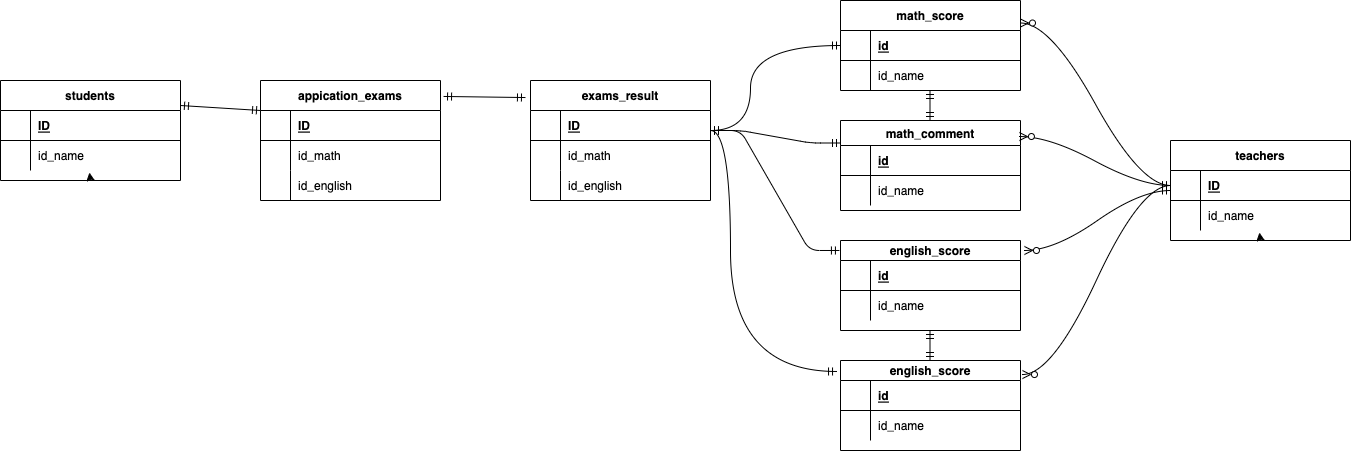

The diagram above was exported from draw.io. Its source (the exported page's mxGraphModel, read from the mxfile embedded in the PNG):
<mxGraphModel dx="2205" dy="860" grid="1" gridSize="10" guides="1" tooltips="1" connect="1" arrows="1" fold="1" page="1" pageScale="1" pageWidth="827" pageHeight="1169" math="0" shadow="0">
  <root>
    <mxCell id="0" />
    <mxCell id="1" parent="0" />
    <mxCell id="3" value="students" style="shape=table;startSize=30;container=1;collapsible=1;childLayout=tableLayout;fixedRows=1;rowLines=0;fontStyle=1;align=center;resizeLast=1;" vertex="1" parent="1">
      <mxGeometry x="-70" y="120" width="180" height="100" as="geometry" />
    </mxCell>
    <mxCell id="4" value="" style="shape=partialRectangle;collapsible=0;dropTarget=0;pointerEvents=0;fillColor=none;top=0;left=0;bottom=1;right=0;points=[[0,0.5],[1,0.5]];portConstraint=eastwest;" vertex="1" parent="3">
      <mxGeometry y="30" width="180" height="30" as="geometry" />
    </mxCell>
    <mxCell id="5" value="" style="shape=partialRectangle;connectable=0;fillColor=none;top=0;left=0;bottom=0;right=0;fontStyle=1;overflow=hidden;" vertex="1" parent="4">
      <mxGeometry width="30" height="30" as="geometry">
        <mxRectangle width="30" height="30" as="alternateBounds" />
      </mxGeometry>
    </mxCell>
    <mxCell id="6" value="ID" style="shape=partialRectangle;connectable=0;fillColor=none;top=0;left=0;bottom=0;right=0;align=left;spacingLeft=6;fontStyle=5;overflow=hidden;" vertex="1" parent="4">
      <mxGeometry x="30" width="150" height="30" as="geometry">
        <mxRectangle width="150" height="30" as="alternateBounds" />
      </mxGeometry>
    </mxCell>
    <mxCell id="7" value="" style="shape=partialRectangle;collapsible=0;dropTarget=0;pointerEvents=0;fillColor=none;top=0;left=0;bottom=0;right=0;points=[[0,0.5],[1,0.5]];portConstraint=eastwest;" vertex="1" parent="3">
      <mxGeometry y="60" width="180" height="30" as="geometry" />
    </mxCell>
    <mxCell id="8" value="" style="shape=partialRectangle;connectable=0;fillColor=none;top=0;left=0;bottom=0;right=0;editable=1;overflow=hidden;" vertex="1" parent="7">
      <mxGeometry width="30" height="30" as="geometry">
        <mxRectangle width="30" height="30" as="alternateBounds" />
      </mxGeometry>
    </mxCell>
    <mxCell id="9" value="id_name" style="shape=partialRectangle;connectable=0;fillColor=none;top=0;left=0;bottom=0;right=0;align=left;spacingLeft=6;overflow=hidden;" vertex="1" parent="7">
      <mxGeometry x="30" width="150" height="30" as="geometry">
        <mxRectangle width="150" height="30" as="alternateBounds" />
      </mxGeometry>
    </mxCell>
    <mxCell id="46" style="edgeStyle=none;html=1;exitX=0.5;exitY=1;exitDx=0;exitDy=0;entryX=0.494;entryY=1.067;entryDx=0;entryDy=0;entryPerimeter=0;" edge="1" parent="3" source="3" target="7">
      <mxGeometry relative="1" as="geometry" />
    </mxCell>
    <mxCell id="16" value="appication_exams" style="shape=table;startSize=30;container=1;collapsible=1;childLayout=tableLayout;fixedRows=1;rowLines=0;fontStyle=1;align=center;resizeLast=1;" vertex="1" parent="1">
      <mxGeometry x="190" y="120" width="180" height="120" as="geometry" />
    </mxCell>
    <mxCell id="32" style="shape=partialRectangle;collapsible=0;dropTarget=0;pointerEvents=0;fillColor=none;top=0;left=0;bottom=1;right=0;points=[[0,0.5],[1,0.5]];portConstraint=eastwest;" vertex="1" parent="16">
      <mxGeometry y="30" width="180" height="30" as="geometry" />
    </mxCell>
    <mxCell id="33" style="shape=partialRectangle;connectable=0;fillColor=none;top=0;left=0;bottom=0;right=0;fontStyle=1;overflow=hidden;" vertex="1" parent="32">
      <mxGeometry width="30" height="30" as="geometry">
        <mxRectangle width="30" height="30" as="alternateBounds" />
      </mxGeometry>
    </mxCell>
    <mxCell id="34" value="ID" style="shape=partialRectangle;connectable=0;fillColor=none;top=0;left=0;bottom=0;right=0;align=left;spacingLeft=6;fontStyle=5;overflow=hidden;" vertex="1" parent="32">
      <mxGeometry x="30" width="150" height="30" as="geometry">
        <mxRectangle width="150" height="30" as="alternateBounds" />
      </mxGeometry>
    </mxCell>
    <mxCell id="20" value="" style="shape=partialRectangle;collapsible=0;dropTarget=0;pointerEvents=0;fillColor=none;top=0;left=0;bottom=0;right=0;points=[[0,0.5],[1,0.5]];portConstraint=eastwest;" vertex="1" parent="16">
      <mxGeometry y="60" width="180" height="30" as="geometry" />
    </mxCell>
    <mxCell id="21" value="" style="shape=partialRectangle;connectable=0;fillColor=none;top=0;left=0;bottom=0;right=0;editable=1;overflow=hidden;" vertex="1" parent="20">
      <mxGeometry width="30" height="30" as="geometry">
        <mxRectangle width="30" height="30" as="alternateBounds" />
      </mxGeometry>
    </mxCell>
    <mxCell id="22" value="id_math" style="shape=partialRectangle;connectable=0;fillColor=none;top=0;left=0;bottom=0;right=0;align=left;spacingLeft=6;overflow=hidden;" vertex="1" parent="20">
      <mxGeometry x="30" width="150" height="30" as="geometry">
        <mxRectangle width="150" height="30" as="alternateBounds" />
      </mxGeometry>
    </mxCell>
    <mxCell id="23" value="" style="shape=partialRectangle;collapsible=0;dropTarget=0;pointerEvents=0;fillColor=none;top=0;left=0;bottom=0;right=0;points=[[0,0.5],[1,0.5]];portConstraint=eastwest;" vertex="1" parent="16">
      <mxGeometry y="90" width="180" height="30" as="geometry" />
    </mxCell>
    <mxCell id="24" value="" style="shape=partialRectangle;connectable=0;fillColor=none;top=0;left=0;bottom=0;right=0;editable=1;overflow=hidden;" vertex="1" parent="23">
      <mxGeometry width="30" height="30" as="geometry">
        <mxRectangle width="30" height="30" as="alternateBounds" />
      </mxGeometry>
    </mxCell>
    <mxCell id="25" value="id_english" style="shape=partialRectangle;connectable=0;fillColor=none;top=0;left=0;bottom=0;right=0;align=left;spacingLeft=6;overflow=hidden;" vertex="1" parent="23">
      <mxGeometry x="30" width="150" height="30" as="geometry">
        <mxRectangle width="150" height="30" as="alternateBounds" />
      </mxGeometry>
    </mxCell>
    <mxCell id="49" value="math_score" style="shape=table;startSize=30;container=1;collapsible=1;childLayout=tableLayout;fixedRows=1;rowLines=0;fontStyle=1;align=center;resizeLast=1;" vertex="1" parent="1">
      <mxGeometry x="770" y="40" width="180" height="90" as="geometry" />
    </mxCell>
    <mxCell id="50" value="" style="shape=partialRectangle;collapsible=0;dropTarget=0;pointerEvents=0;fillColor=none;top=0;left=0;bottom=1;right=0;points=[[0,0.5],[1,0.5]];portConstraint=eastwest;" vertex="1" parent="49">
      <mxGeometry y="30" width="180" height="30" as="geometry" />
    </mxCell>
    <mxCell id="51" value="" style="shape=partialRectangle;connectable=0;fillColor=none;top=0;left=0;bottom=0;right=0;fontStyle=1;overflow=hidden;" vertex="1" parent="50">
      <mxGeometry width="30" height="30" as="geometry">
        <mxRectangle width="30" height="30" as="alternateBounds" />
      </mxGeometry>
    </mxCell>
    <mxCell id="52" value="id" style="shape=partialRectangle;connectable=0;fillColor=none;top=0;left=0;bottom=0;right=0;align=left;spacingLeft=6;fontStyle=5;overflow=hidden;" vertex="1" parent="50">
      <mxGeometry x="30" width="150" height="30" as="geometry">
        <mxRectangle width="150" height="30" as="alternateBounds" />
      </mxGeometry>
    </mxCell>
    <mxCell id="89" value="" style="shape=partialRectangle;collapsible=0;dropTarget=0;pointerEvents=0;fillColor=none;top=0;left=0;bottom=0;right=0;points=[[0,0.5],[1,0.5]];portConstraint=eastwest;" vertex="1" parent="49">
      <mxGeometry y="60" width="180" height="30" as="geometry" />
    </mxCell>
    <mxCell id="90" value="" style="shape=partialRectangle;connectable=0;fillColor=none;top=0;left=0;bottom=0;right=0;editable=1;overflow=hidden;" vertex="1" parent="89">
      <mxGeometry width="30" height="30" as="geometry">
        <mxRectangle width="30" height="30" as="alternateBounds" />
      </mxGeometry>
    </mxCell>
    <mxCell id="91" value="id_name" style="shape=partialRectangle;connectable=0;fillColor=none;top=0;left=0;bottom=0;right=0;align=left;spacingLeft=6;overflow=hidden;" vertex="1" parent="89">
      <mxGeometry x="30" width="150" height="30" as="geometry">
        <mxRectangle width="150" height="30" as="alternateBounds" />
      </mxGeometry>
    </mxCell>
    <mxCell id="63" value="english_score" style="shape=table;startSize=20;container=1;collapsible=1;childLayout=tableLayout;fixedRows=1;rowLines=0;fontStyle=1;align=center;resizeLast=1;" vertex="1" parent="1">
      <mxGeometry x="770" y="280" width="180" height="90" as="geometry" />
    </mxCell>
    <mxCell id="64" value="" style="shape=partialRectangle;collapsible=0;dropTarget=0;pointerEvents=0;fillColor=none;top=0;left=0;bottom=1;right=0;points=[[0,0.5],[1,0.5]];portConstraint=eastwest;" vertex="1" parent="63">
      <mxGeometry y="20" width="180" height="30" as="geometry" />
    </mxCell>
    <mxCell id="65" value="" style="shape=partialRectangle;connectable=0;fillColor=none;top=0;left=0;bottom=0;right=0;fontStyle=1;overflow=hidden;" vertex="1" parent="64">
      <mxGeometry width="30" height="30" as="geometry">
        <mxRectangle width="30" height="30" as="alternateBounds" />
      </mxGeometry>
    </mxCell>
    <mxCell id="66" value="id" style="shape=partialRectangle;connectable=0;fillColor=none;top=0;left=0;bottom=0;right=0;align=left;spacingLeft=6;fontStyle=5;overflow=hidden;" vertex="1" parent="64">
      <mxGeometry x="30" width="150" height="30" as="geometry">
        <mxRectangle width="150" height="30" as="alternateBounds" />
      </mxGeometry>
    </mxCell>
    <mxCell id="67" value="" style="shape=partialRectangle;collapsible=0;dropTarget=0;pointerEvents=0;fillColor=none;top=0;left=0;bottom=0;right=0;points=[[0,0.5],[1,0.5]];portConstraint=eastwest;" vertex="1" parent="63">
      <mxGeometry y="50" width="180" height="30" as="geometry" />
    </mxCell>
    <mxCell id="68" value="" style="shape=partialRectangle;connectable=0;fillColor=none;top=0;left=0;bottom=0;right=0;editable=1;overflow=hidden;" vertex="1" parent="67">
      <mxGeometry width="30" height="30" as="geometry">
        <mxRectangle width="30" height="30" as="alternateBounds" />
      </mxGeometry>
    </mxCell>
    <mxCell id="69" value="id_name" style="shape=partialRectangle;connectable=0;fillColor=none;top=0;left=0;bottom=0;right=0;align=left;spacingLeft=6;overflow=hidden;" vertex="1" parent="67">
      <mxGeometry x="30" width="150" height="30" as="geometry">
        <mxRectangle width="150" height="30" as="alternateBounds" />
      </mxGeometry>
    </mxCell>
    <mxCell id="73" value="math_comment" style="shape=table;startSize=25;container=1;collapsible=1;childLayout=tableLayout;fixedRows=1;rowLines=0;fontStyle=1;align=center;resizeLast=1;" vertex="1" parent="1">
      <mxGeometry x="770" y="160" width="180" height="90" as="geometry" />
    </mxCell>
    <mxCell id="74" value="" style="shape=partialRectangle;collapsible=0;dropTarget=0;pointerEvents=0;fillColor=none;top=0;left=0;bottom=1;right=0;points=[[0,0.5],[1,0.5]];portConstraint=eastwest;" vertex="1" parent="73">
      <mxGeometry y="25" width="180" height="30" as="geometry" />
    </mxCell>
    <mxCell id="75" value="" style="shape=partialRectangle;connectable=0;fillColor=none;top=0;left=0;bottom=0;right=0;fontStyle=1;overflow=hidden;" vertex="1" parent="74">
      <mxGeometry width="30" height="30" as="geometry">
        <mxRectangle width="30" height="30" as="alternateBounds" />
      </mxGeometry>
    </mxCell>
    <mxCell id="76" value="id" style="shape=partialRectangle;connectable=0;fillColor=none;top=0;left=0;bottom=0;right=0;align=left;spacingLeft=6;fontStyle=5;overflow=hidden;" vertex="1" parent="74">
      <mxGeometry x="30" width="150" height="30" as="geometry">
        <mxRectangle width="150" height="30" as="alternateBounds" />
      </mxGeometry>
    </mxCell>
    <mxCell id="77" value="" style="shape=partialRectangle;collapsible=0;dropTarget=0;pointerEvents=0;fillColor=none;top=0;left=0;bottom=0;right=0;points=[[0,0.5],[1,0.5]];portConstraint=eastwest;" vertex="1" parent="73">
      <mxGeometry y="55" width="180" height="30" as="geometry" />
    </mxCell>
    <mxCell id="78" value="" style="shape=partialRectangle;connectable=0;fillColor=none;top=0;left=0;bottom=0;right=0;editable=1;overflow=hidden;" vertex="1" parent="77">
      <mxGeometry width="30" height="30" as="geometry">
        <mxRectangle width="30" height="30" as="alternateBounds" />
      </mxGeometry>
    </mxCell>
    <mxCell id="79" value="id_name" style="shape=partialRectangle;connectable=0;fillColor=none;top=0;left=0;bottom=0;right=0;align=left;spacingLeft=6;overflow=hidden;" vertex="1" parent="77">
      <mxGeometry x="30" width="150" height="30" as="geometry">
        <mxRectangle width="150" height="30" as="alternateBounds" />
      </mxGeometry>
    </mxCell>
    <mxCell id="80" value="english_score" style="shape=table;startSize=20;container=1;collapsible=1;childLayout=tableLayout;fixedRows=1;rowLines=0;fontStyle=1;align=center;resizeLast=1;" vertex="1" parent="1">
      <mxGeometry x="770" y="400" width="180" height="90" as="geometry" />
    </mxCell>
    <mxCell id="81" value="" style="shape=partialRectangle;collapsible=0;dropTarget=0;pointerEvents=0;fillColor=none;top=0;left=0;bottom=1;right=0;points=[[0,0.5],[1,0.5]];portConstraint=eastwest;" vertex="1" parent="80">
      <mxGeometry y="20" width="180" height="30" as="geometry" />
    </mxCell>
    <mxCell id="82" value="" style="shape=partialRectangle;connectable=0;fillColor=none;top=0;left=0;bottom=0;right=0;fontStyle=1;overflow=hidden;" vertex="1" parent="81">
      <mxGeometry width="30" height="30" as="geometry">
        <mxRectangle width="30" height="30" as="alternateBounds" />
      </mxGeometry>
    </mxCell>
    <mxCell id="83" value="id" style="shape=partialRectangle;connectable=0;fillColor=none;top=0;left=0;bottom=0;right=0;align=left;spacingLeft=6;fontStyle=5;overflow=hidden;" vertex="1" parent="81">
      <mxGeometry x="30" width="150" height="30" as="geometry">
        <mxRectangle width="150" height="30" as="alternateBounds" />
      </mxGeometry>
    </mxCell>
    <mxCell id="84" value="" style="shape=partialRectangle;collapsible=0;dropTarget=0;pointerEvents=0;fillColor=none;top=0;left=0;bottom=0;right=0;points=[[0,0.5],[1,0.5]];portConstraint=eastwest;" vertex="1" parent="80">
      <mxGeometry y="50" width="180" height="30" as="geometry" />
    </mxCell>
    <mxCell id="85" value="" style="shape=partialRectangle;connectable=0;fillColor=none;top=0;left=0;bottom=0;right=0;editable=1;overflow=hidden;" vertex="1" parent="84">
      <mxGeometry width="30" height="30" as="geometry">
        <mxRectangle width="30" height="30" as="alternateBounds" />
      </mxGeometry>
    </mxCell>
    <mxCell id="86" value="id_name" style="shape=partialRectangle;connectable=0;fillColor=none;top=0;left=0;bottom=0;right=0;align=left;spacingLeft=6;overflow=hidden;" vertex="1" parent="84">
      <mxGeometry x="30" width="150" height="30" as="geometry">
        <mxRectangle width="150" height="30" as="alternateBounds" />
      </mxGeometry>
    </mxCell>
    <mxCell id="93" value="teachers" style="shape=table;startSize=30;container=1;collapsible=1;childLayout=tableLayout;fixedRows=1;rowLines=0;fontStyle=1;align=center;resizeLast=1;" vertex="1" parent="1">
      <mxGeometry x="1100" y="180" width="180" height="100" as="geometry" />
    </mxCell>
    <mxCell id="94" value="" style="shape=partialRectangle;collapsible=0;dropTarget=0;pointerEvents=0;fillColor=none;top=0;left=0;bottom=1;right=0;points=[[0,0.5],[1,0.5]];portConstraint=eastwest;" vertex="1" parent="93">
      <mxGeometry y="30" width="180" height="30" as="geometry" />
    </mxCell>
    <mxCell id="95" value="" style="shape=partialRectangle;connectable=0;fillColor=none;top=0;left=0;bottom=0;right=0;fontStyle=1;overflow=hidden;" vertex="1" parent="94">
      <mxGeometry width="30" height="30" as="geometry">
        <mxRectangle width="30" height="30" as="alternateBounds" />
      </mxGeometry>
    </mxCell>
    <mxCell id="96" value="ID" style="shape=partialRectangle;connectable=0;fillColor=none;top=0;left=0;bottom=0;right=0;align=left;spacingLeft=6;fontStyle=5;overflow=hidden;" vertex="1" parent="94">
      <mxGeometry x="30" width="150" height="30" as="geometry">
        <mxRectangle width="150" height="30" as="alternateBounds" />
      </mxGeometry>
    </mxCell>
    <mxCell id="97" value="" style="shape=partialRectangle;collapsible=0;dropTarget=0;pointerEvents=0;fillColor=none;top=0;left=0;bottom=0;right=0;points=[[0,0.5],[1,0.5]];portConstraint=eastwest;" vertex="1" parent="93">
      <mxGeometry y="60" width="180" height="30" as="geometry" />
    </mxCell>
    <mxCell id="98" value="" style="shape=partialRectangle;connectable=0;fillColor=none;top=0;left=0;bottom=0;right=0;editable=1;overflow=hidden;" vertex="1" parent="97">
      <mxGeometry width="30" height="30" as="geometry">
        <mxRectangle width="30" height="30" as="alternateBounds" />
      </mxGeometry>
    </mxCell>
    <mxCell id="99" value="id_name" style="shape=partialRectangle;connectable=0;fillColor=none;top=0;left=0;bottom=0;right=0;align=left;spacingLeft=6;overflow=hidden;" vertex="1" parent="97">
      <mxGeometry x="30" width="150" height="30" as="geometry">
        <mxRectangle width="150" height="30" as="alternateBounds" />
      </mxGeometry>
    </mxCell>
    <mxCell id="100" style="edgeStyle=none;html=1;exitX=0.5;exitY=1;exitDx=0;exitDy=0;entryX=0.494;entryY=1.067;entryDx=0;entryDy=0;entryPerimeter=0;" edge="1" parent="93" source="93" target="97">
      <mxGeometry relative="1" as="geometry" />
    </mxCell>
    <mxCell id="101" value="" style="fontSize=12;html=1;endArrow=ERmandOne;startArrow=ERmandOne;exitX=1;exitY=0.25;exitDx=0;exitDy=0;entryX=0;entryY=0.25;entryDx=0;entryDy=0;" edge="1" parent="1" source="3" target="16">
      <mxGeometry width="100" height="100" relative="1" as="geometry">
        <mxPoint x="20" y="460" as="sourcePoint" />
        <mxPoint x="430" y="110" as="targetPoint" />
      </mxGeometry>
    </mxCell>
    <mxCell id="104" value="" style="edgeStyle=entityRelationEdgeStyle;fontSize=12;html=1;endArrow=ERmandOne;startArrow=ERmandOne;entryX=0;entryY=0.25;entryDx=0;entryDy=0;exitX=1.011;exitY=0.18;exitDx=0;exitDy=0;exitPerimeter=0;" edge="1" parent="1" target="73">
      <mxGeometry width="100" height="100" relative="1" as="geometry">
        <mxPoint x="640" y="169.99999999999997" as="sourcePoint" />
        <mxPoint x="762.98" y="173.96" as="targetPoint" />
      </mxGeometry>
    </mxCell>
    <mxCell id="105" value="" style="edgeStyle=orthogonalEdgeStyle;fontSize=12;html=1;endArrow=ERmandOne;startArrow=ERmandOne;entryX=0;entryY=0.5;entryDx=0;entryDy=0;exitX=1.011;exitY=0.18;exitDx=0;exitDy=0;exitPerimeter=0;curved=1;" edge="1" parent="1" target="50">
      <mxGeometry width="100" height="100" relative="1" as="geometry">
        <mxPoint x="640" y="170" as="sourcePoint" />
        <mxPoint x="762.98" y="173.96000000000004" as="targetPoint" />
        <Array as="points">
          <mxPoint x="680" y="170" />
          <mxPoint x="680" y="85" />
        </Array>
      </mxGeometry>
    </mxCell>
    <mxCell id="106" value="" style="edgeStyle=orthogonalEdgeStyle;fontSize=12;html=1;endArrow=ERmandOne;startArrow=ERmandOne;entryX=-0.022;entryY=0.122;entryDx=0;entryDy=0;entryPerimeter=0;curved=1;" edge="1" parent="1" target="80">
      <mxGeometry width="100" height="100" relative="1" as="geometry">
        <mxPoint x="640" y="170" as="sourcePoint" />
        <mxPoint x="762.98" y="173.96000000000004" as="targetPoint" />
        <Array as="points">
          <mxPoint x="660" y="170" />
          <mxPoint x="660" y="411" />
        </Array>
      </mxGeometry>
    </mxCell>
    <mxCell id="107" value="" style="edgeStyle=entityRelationEdgeStyle;fontSize=12;html=1;endArrow=ERmandOne;startArrow=ERmandOne;entryX=-0.006;entryY=0.111;entryDx=0;entryDy=0;entryPerimeter=0;exitX=1.011;exitY=0.18;exitDx=0;exitDy=0;exitPerimeter=0;" edge="1" parent="1" target="63">
      <mxGeometry width="100" height="100" relative="1" as="geometry">
        <mxPoint x="640" y="170" as="sourcePoint" />
        <mxPoint x="762.98" y="173.96000000000004" as="targetPoint" />
      </mxGeometry>
    </mxCell>
    <mxCell id="110" value="" style="edgeStyle=entityRelationEdgeStyle;fontSize=12;html=1;endArrow=ERzeroToMany;startArrow=ERmandOne;curved=1;exitX=0;exitY=0.5;exitDx=0;exitDy=0;entryX=1;entryY=0.25;entryDx=0;entryDy=0;" edge="1" parent="1" source="94" target="49">
      <mxGeometry width="100" height="100" relative="1" as="geometry">
        <mxPoint x="1040" y="210" as="sourcePoint" />
        <mxPoint x="1140" y="110" as="targetPoint" />
      </mxGeometry>
    </mxCell>
    <mxCell id="111" value="" style="edgeStyle=entityRelationEdgeStyle;fontSize=12;html=1;endArrow=ERzeroToMany;startArrow=ERmandOne;curved=1;entryX=1.022;entryY=0.111;entryDx=0;entryDy=0;entryPerimeter=0;" edge="1" parent="1" source="93" target="63">
      <mxGeometry width="100" height="100" relative="1" as="geometry">
        <mxPoint x="1110" y="235" as="sourcePoint" />
        <mxPoint x="963.06" y="179" as="targetPoint" />
      </mxGeometry>
    </mxCell>
    <mxCell id="113" value="exams_result" style="shape=table;startSize=30;container=1;collapsible=1;childLayout=tableLayout;fixedRows=1;rowLines=0;fontStyle=1;align=center;resizeLast=1;" vertex="1" parent="1">
      <mxGeometry x="460" y="120" width="180" height="120" as="geometry" />
    </mxCell>
    <mxCell id="114" style="shape=partialRectangle;collapsible=0;dropTarget=0;pointerEvents=0;fillColor=none;top=0;left=0;bottom=1;right=0;points=[[0,0.5],[1,0.5]];portConstraint=eastwest;" vertex="1" parent="113">
      <mxGeometry y="30" width="180" height="30" as="geometry" />
    </mxCell>
    <mxCell id="115" style="shape=partialRectangle;connectable=0;fillColor=none;top=0;left=0;bottom=0;right=0;fontStyle=1;overflow=hidden;" vertex="1" parent="114">
      <mxGeometry width="30" height="30" as="geometry">
        <mxRectangle width="30" height="30" as="alternateBounds" />
      </mxGeometry>
    </mxCell>
    <mxCell id="116" value="ID" style="shape=partialRectangle;connectable=0;fillColor=none;top=0;left=0;bottom=0;right=0;align=left;spacingLeft=6;fontStyle=5;overflow=hidden;" vertex="1" parent="114">
      <mxGeometry x="30" width="150" height="30" as="geometry">
        <mxRectangle width="150" height="30" as="alternateBounds" />
      </mxGeometry>
    </mxCell>
    <mxCell id="117" value="" style="shape=partialRectangle;collapsible=0;dropTarget=0;pointerEvents=0;fillColor=none;top=0;left=0;bottom=0;right=0;points=[[0,0.5],[1,0.5]];portConstraint=eastwest;" vertex="1" parent="113">
      <mxGeometry y="60" width="180" height="30" as="geometry" />
    </mxCell>
    <mxCell id="118" value="" style="shape=partialRectangle;connectable=0;fillColor=none;top=0;left=0;bottom=0;right=0;editable=1;overflow=hidden;" vertex="1" parent="117">
      <mxGeometry width="30" height="30" as="geometry">
        <mxRectangle width="30" height="30" as="alternateBounds" />
      </mxGeometry>
    </mxCell>
    <mxCell id="119" value="id_math" style="shape=partialRectangle;connectable=0;fillColor=none;top=0;left=0;bottom=0;right=0;align=left;spacingLeft=6;overflow=hidden;" vertex="1" parent="117">
      <mxGeometry x="30" width="150" height="30" as="geometry">
        <mxRectangle width="150" height="30" as="alternateBounds" />
      </mxGeometry>
    </mxCell>
    <mxCell id="120" value="" style="shape=partialRectangle;collapsible=0;dropTarget=0;pointerEvents=0;fillColor=none;top=0;left=0;bottom=0;right=0;points=[[0,0.5],[1,0.5]];portConstraint=eastwest;" vertex="1" parent="113">
      <mxGeometry y="90" width="180" height="30" as="geometry" />
    </mxCell>
    <mxCell id="121" value="" style="shape=partialRectangle;connectable=0;fillColor=none;top=0;left=0;bottom=0;right=0;editable=1;overflow=hidden;" vertex="1" parent="120">
      <mxGeometry width="30" height="30" as="geometry">
        <mxRectangle width="30" height="30" as="alternateBounds" />
      </mxGeometry>
    </mxCell>
    <mxCell id="122" value="id_english" style="shape=partialRectangle;connectable=0;fillColor=none;top=0;left=0;bottom=0;right=0;align=left;spacingLeft=6;overflow=hidden;" vertex="1" parent="120">
      <mxGeometry x="30" width="150" height="30" as="geometry">
        <mxRectangle width="150" height="30" as="alternateBounds" />
      </mxGeometry>
    </mxCell>
    <mxCell id="124" value="" style="fontSize=12;html=1;endArrow=ERmandOne;startArrow=ERmandOne;exitX=1.017;exitY=0.133;exitDx=0;exitDy=0;exitPerimeter=0;entryX=-0.028;entryY=0.142;entryDx=0;entryDy=0;entryPerimeter=0;" edge="1" parent="1" source="16" target="113">
      <mxGeometry width="100" height="100" relative="1" as="geometry">
        <mxPoint x="360" y="155" as="sourcePoint" />
        <mxPoint x="450" y="136" as="targetPoint" />
      </mxGeometry>
    </mxCell>
    <mxCell id="125" value="" style="edgeStyle=entityRelationEdgeStyle;fontSize=12;html=1;endArrow=ERzeroToMany;startArrow=ERmandOne;curved=1;exitX=0;exitY=0.5;exitDx=0;exitDy=0;entryX=0.994;entryY=0.178;entryDx=0;entryDy=0;entryPerimeter=0;" edge="1" parent="1" source="94" target="73">
      <mxGeometry width="100" height="100" relative="1" as="geometry">
        <mxPoint x="1110" y="235" as="sourcePoint" />
        <mxPoint x="960" y="72.5" as="targetPoint" />
      </mxGeometry>
    </mxCell>
    <mxCell id="126" value="" style="edgeStyle=entityRelationEdgeStyle;fontSize=12;html=1;endArrow=ERzeroToMany;startArrow=ERmandOne;curved=1;entryX=1.011;entryY=0.156;entryDx=0;entryDy=0;entryPerimeter=0;" edge="1" parent="1" source="94" target="80">
      <mxGeometry width="100" height="100" relative="1" as="geometry">
        <mxPoint x="1110" y="240" as="sourcePoint" />
        <mxPoint x="963.96" y="299.99" as="targetPoint" />
      </mxGeometry>
    </mxCell>
    <mxCell id="129" value="" style="fontSize=12;html=1;endArrow=ERmandOne;startArrow=ERmandOne;exitX=1;exitY=0.25;exitDx=0;exitDy=0;" edge="1" parent="1">
      <mxGeometry width="100" height="100" relative="1" as="geometry">
        <mxPoint x="859.5" y="370" as="sourcePoint" />
        <mxPoint x="859.5" y="400" as="targetPoint" />
      </mxGeometry>
    </mxCell>
    <mxCell id="130" value="" style="fontSize=12;html=1;endArrow=ERmandOne;startArrow=ERmandOne;exitX=1;exitY=0.25;exitDx=0;exitDy=0;" edge="1" parent="1">
      <mxGeometry width="100" height="100" relative="1" as="geometry">
        <mxPoint x="859.5" y="130" as="sourcePoint" />
        <mxPoint x="859.5" y="160" as="targetPoint" />
      </mxGeometry>
    </mxCell>
  </root>
</mxGraphModel>